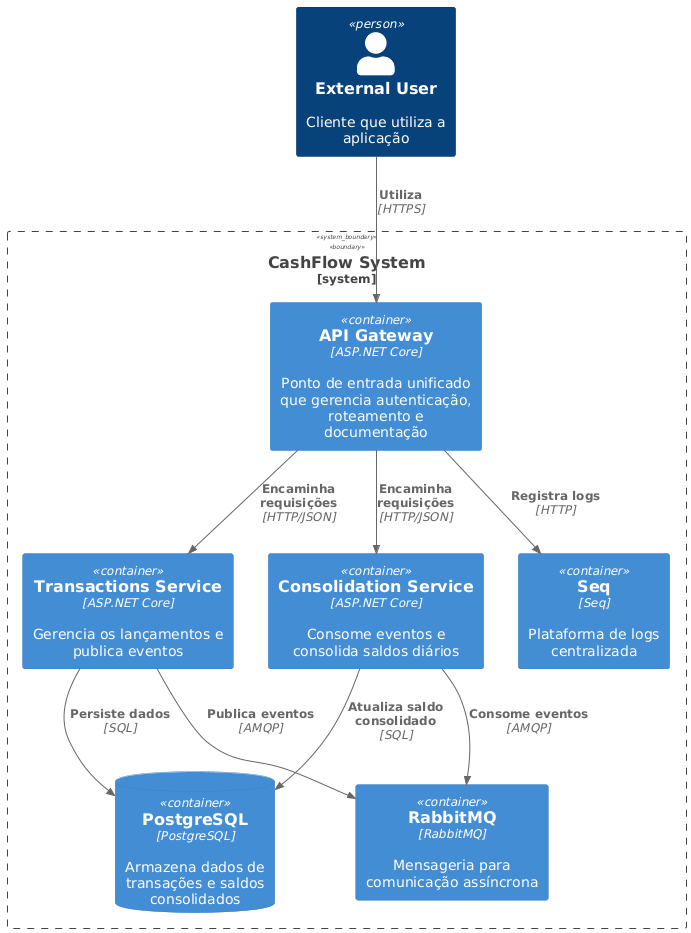

The diagram above was rendered by PlantUML. Its source (embedded in the PNG):
@startuml
!include https://raw.githubusercontent.com/plantuml-stdlib/C4-PlantUML/master/C4_Context.puml
!include https://raw.githubusercontent.com/plantuml-stdlib/C4-PlantUML/master/C4_Container.puml

Person(user, "External User", "Cliente que utiliza a aplicação")

System_Boundary(s1, "CashFlow System") {
    Container(apiGateway, "API Gateway", "ASP.NET Core", "Ponto de entrada unificado que gerencia autenticação, roteamento e documentação")
    Container(transactions, "Transactions Service", "ASP.NET Core", "Gerencia os lançamentos e publica eventos")
    Container(consolidation, "Consolidation Service", "ASP.NET Core", "Consome eventos e consolida saldos diários")
    ContainerDb(postgres, "PostgreSQL", "PostgreSQL", "Armazena dados de transações e saldos consolidados")
    Container(rabbitmq, "RabbitMQ", "RabbitMQ", "Mensageria para comunicação assíncrona")
    Container(seq, "Seq", "Seq", "Plataforma de logs centralizada")
}

Rel(user, apiGateway, "Utiliza", "HTTPS")
Rel(apiGateway, transactions, "Encaminha requisições", "HTTP/JSON")
Rel(apiGateway, consolidation, "Encaminha requisições", "HTTP/JSON")
Rel(transactions, postgres, "Persiste dados", "SQL")
Rel(transactions, rabbitmq, "Publica eventos", "AMQP")
Rel(consolidation, rabbitmq, "Consome eventos", "AMQP")
Rel(consolidation, postgres, "Atualiza saldo consolidado", "SQL")
Rel(apiGateway, seq, "Registra logs", "HTTP")
@enduml